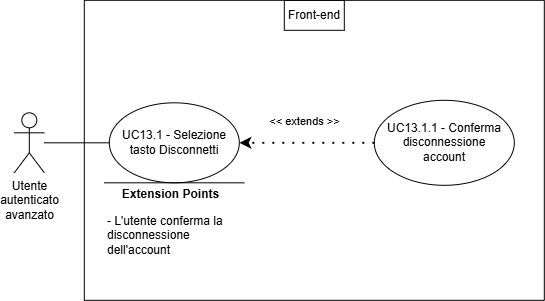

The diagram above was exported from draw.io. Its source (the exported page's mxGraphModel, read from the mxfile embedded in the PNG):
<mxGraphModel dx="-308" dy="-575" grid="1" gridSize="10" guides="1" tooltips="1" connect="1" arrows="1" fold="1" page="1" pageScale="1" pageWidth="827" pageHeight="1169" math="0" shadow="0">
  <root>
    <mxCell id="0" />
    <mxCell id="1" parent="0" />
    <mxCell id="hwDeBtE-5lRCNZWV2q6p-304" parent="1" style="shape=umlActor;verticalLabelPosition=bottom;verticalAlign=top;html=1;outlineConnect=0;align=center;" value="Utente&lt;div&gt;&lt;span style=&quot;background-color: transparent; color: light-dark(rgb(0, 0, 0), rgb(255, 255, 255));&quot;&gt;autenticato&lt;/span&gt;&lt;/div&gt;&lt;div&gt;&lt;span style=&quot;background-color: transparent; color: light-dark(rgb(0, 0, 0), rgb(255, 255, 255));&quot;&gt;avanzato&lt;/span&gt;&lt;/div&gt;" vertex="1">
      <mxGeometry height="60" width="30" x="934.8094947167806" y="1342.3094656808037" as="geometry" />
    </mxCell>
    <mxCell id="hwDeBtE-5lRCNZWV2q6p-305" parent="1" style="swimlane;startSize=0;" value="" vertex="1">
      <mxGeometry height="300" width="460" x="1004.8094947167806" y="1229.8094656808037" as="geometry">
        <mxRectangle height="40" width="50" x="310" y="350" as="alternateBounds" />
      </mxGeometry>
    </mxCell>
    <mxCell id="hwDeBtE-5lRCNZWV2q6p-306" parent="hwDeBtE-5lRCNZWV2q6p-305" style="ellipse;whiteSpace=wrap;html=1;" value="" vertex="1">
      <mxGeometry height="80" width="130" x="25" y="102.5" as="geometry" />
    </mxCell>
    <mxCell id="hwDeBtE-5lRCNZWV2q6p-307" parent="hwDeBtE-5lRCNZWV2q6p-305" style="ellipse;whiteSpace=wrap;html=1;" value="" vertex="1">
      <mxGeometry height="85" width="140" x="290" y="100" as="geometry" />
    </mxCell>
    <mxCell id="hwDeBtE-5lRCNZWV2q6p-308" edge="1" parent="hwDeBtE-5lRCNZWV2q6p-305" style="endArrow=none;html=1;rounded=0;" value="">
      <mxGeometry height="50" relative="1" width="50" as="geometry">
        <Array as="points" />
        <mxPoint x="20" y="182.5" as="sourcePoint" />
        <mxPoint x="160" y="182.5" as="targetPoint" />
      </mxGeometry>
    </mxCell>
    <mxCell id="hwDeBtE-5lRCNZWV2q6p-309" connectable="0" parent="hwDeBtE-5lRCNZWV2q6p-308" style="edgeLabel;html=1;align=center;verticalAlign=middle;resizable=0;points=[];" value="&lt;b&gt;&lt;font style=&quot;font-size: 12px;&quot;&gt;Extension Points&lt;/font&gt;&lt;/b&gt;" vertex="1">
      <mxGeometry relative="1" x="0.6462" as="geometry">
        <mxPoint x="-50" y="11" as="offset" />
      </mxGeometry>
    </mxCell>
    <mxCell id="hwDeBtE-5lRCNZWV2q6p-310" parent="hwDeBtE-5lRCNZWV2q6p-305" style="text;html=1;align=left;verticalAlign=middle;whiteSpace=wrap;rounded=0;" value="&lt;font style=&quot;font-size: 12px;&quot;&gt;- L'utente conferma la disconnessione dell'account&lt;/font&gt;" vertex="1">
      <mxGeometry height="30" width="137.5" x="21.25" y="220" as="geometry" />
    </mxCell>
    <mxCell id="hwDeBtE-5lRCNZWV2q6p-311" parent="hwDeBtE-5lRCNZWV2q6p-305" style="text;html=1;align=center;verticalAlign=middle;whiteSpace=wrap;rounded=0;" value="&lt;div style=&quot;&quot;&gt;UC13.1 - Selezione tasto Disconnetti&lt;/div&gt;" vertex="1">
      <mxGeometry height="70" width="110" x="35" y="107.5" as="geometry" />
    </mxCell>
    <mxCell id="hwDeBtE-5lRCNZWV2q6p-312" parent="hwDeBtE-5lRCNZWV2q6p-305" style="text;html=1;align=center;verticalAlign=middle;whiteSpace=wrap;rounded=0;" value="UC13.1.1 - Conferma disconnessione account" vertex="1">
      <mxGeometry height="70" width="130" x="295" y="107.5" as="geometry" />
    </mxCell>
    <mxCell id="hwDeBtE-5lRCNZWV2q6p-313" edge="1" parent="hwDeBtE-5lRCNZWV2q6p-305" source="hwDeBtE-5lRCNZWV2q6p-307" style="endArrow=classic;startArrow=none;endFill=1;startFill=0;html=1;verticalAlign=bottom;dashed=1;labelBackgroundColor=none;rounded=0;dashPattern=1 4;curved=0;endSize=6;strokeWidth=2;exitX=0;exitY=0.5;exitDx=0;exitDy=0;entryX=1;entryY=0.5;entryDx=0;entryDy=0;" target="hwDeBtE-5lRCNZWV2q6p-306" value="&amp;lt;&amp;lt; extends &amp;gt;&amp;gt;">
      <mxGeometry relative="1" width="160" x="0.037" y="-12" as="geometry">
        <mxPoint as="offset" />
        <Array as="points" />
        <mxPoint x="-45" y="517.5" as="sourcePoint" />
        <mxPoint x="185" y="517.5" as="targetPoint" />
      </mxGeometry>
    </mxCell>
    <mxCell id="hwDeBtE-5lRCNZWV2q6p-314" parent="hwDeBtE-5lRCNZWV2q6p-305" style="text;html=1;align=center;verticalAlign=middle;whiteSpace=wrap;rounded=0;strokeColor=default;perimeterSpacing=1;" value="Front-end" vertex="1">
      <mxGeometry height="30" width="60" x="200" as="geometry" />
    </mxCell>
    <mxCell id="hwDeBtE-5lRCNZWV2q6p-315" edge="1" parent="1" source="hwDeBtE-5lRCNZWV2q6p-304" style="endArrow=none;html=1;rounded=0;entryX=0;entryY=0.5;entryDx=0;entryDy=0;" target="hwDeBtE-5lRCNZWV2q6p-306" value="">
      <mxGeometry height="50" relative="1" width="50" as="geometry">
        <mxPoint x="1164.8094947167806" y="1519.8094656808037" as="sourcePoint" />
        <mxPoint x="1214.8094947167806" y="1469.8094656808037" as="targetPoint" />
      </mxGeometry>
    </mxCell>
  </root>
</mxGraphModel>